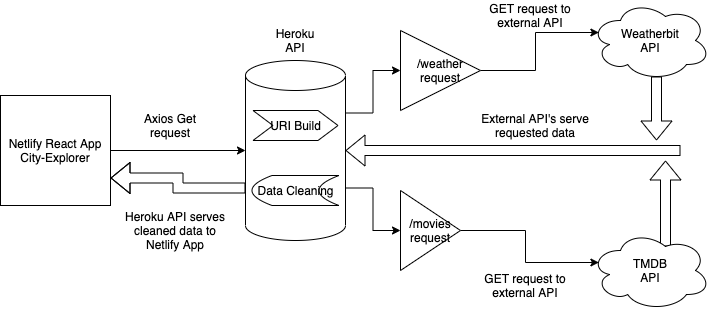

The diagram above was exported from draw.io. Its source (the exported page's mxGraphModel, read from the mxfile embedded in the PNG):
<mxGraphModel dx="946" dy="601" grid="1" gridSize="10" guides="1" tooltips="1" connect="1" arrows="1" fold="1" page="1" pageScale="1" pageWidth="850" pageHeight="1100" math="0" shadow="0">
  <root>
    <mxCell id="0" />
    <mxCell id="1" parent="0" />
    <mxCell id="lts5gIKCd1kFAWDGDreM-6" style="edgeStyle=orthogonalEdgeStyle;rounded=0;orthogonalLoop=1;jettySize=auto;html=1;exitX=1;exitY=0;exitDx=0;exitDy=52.5;exitPerimeter=0;entryX=0;entryY=0.5;entryDx=0;entryDy=0;" edge="1" parent="1" source="lts5gIKCd1kFAWDGDreM-1" target="lts5gIKCd1kFAWDGDreM-4">
      <mxGeometry relative="1" as="geometry" />
    </mxCell>
    <mxCell id="lts5gIKCd1kFAWDGDreM-7" style="edgeStyle=orthogonalEdgeStyle;rounded=0;orthogonalLoop=1;jettySize=auto;html=1;exitX=1;exitY=0;exitDx=0;exitDy=127.5;exitPerimeter=0;entryX=0;entryY=0.5;entryDx=0;entryDy=0;" edge="1" parent="1" source="lts5gIKCd1kFAWDGDreM-1" target="lts5gIKCd1kFAWDGDreM-5">
      <mxGeometry relative="1" as="geometry" />
    </mxCell>
    <mxCell id="lts5gIKCd1kFAWDGDreM-26" style="edgeStyle=orthogonalEdgeStyle;rounded=0;orthogonalLoop=1;jettySize=auto;html=1;exitX=0;exitY=0;exitDx=0;exitDy=127.5;exitPerimeter=0;entryX=1;entryY=0.75;entryDx=0;entryDy=0;shape=flexArrow;" edge="1" parent="1" source="lts5gIKCd1kFAWDGDreM-1" target="lts5gIKCd1kFAWDGDreM-2">
      <mxGeometry relative="1" as="geometry" />
    </mxCell>
    <mxCell id="lts5gIKCd1kFAWDGDreM-1" value="" style="shape=cylinder3;whiteSpace=wrap;html=1;boundedLbl=1;backgroundOutline=1;size=15;" vertex="1" parent="1">
      <mxGeometry x="325" y="130" width="100" height="180" as="geometry" />
    </mxCell>
    <mxCell id="lts5gIKCd1kFAWDGDreM-9" style="edgeStyle=orthogonalEdgeStyle;rounded=0;orthogonalLoop=1;jettySize=auto;html=1;exitX=1;exitY=0.5;exitDx=0;exitDy=0;entryX=0;entryY=0.5;entryDx=0;entryDy=0;entryPerimeter=0;" edge="1" parent="1" source="lts5gIKCd1kFAWDGDreM-2" target="lts5gIKCd1kFAWDGDreM-1">
      <mxGeometry relative="1" as="geometry" />
    </mxCell>
    <mxCell id="lts5gIKCd1kFAWDGDreM-2" value="Netlify React App&lt;br&gt;City-Explorer" style="whiteSpace=wrap;html=1;aspect=fixed;" vertex="1" parent="1">
      <mxGeometry x="80" y="165" width="110" height="110" as="geometry" />
    </mxCell>
    <mxCell id="lts5gIKCd1kFAWDGDreM-16" style="edgeStyle=orthogonalEdgeStyle;rounded=0;orthogonalLoop=1;jettySize=auto;html=1;exitX=1;exitY=0.5;exitDx=0;exitDy=0;entryX=0.07;entryY=0.4;entryDx=0;entryDy=0;entryPerimeter=0;" edge="1" parent="1" source="lts5gIKCd1kFAWDGDreM-4" target="lts5gIKCd1kFAWDGDreM-11">
      <mxGeometry relative="1" as="geometry" />
    </mxCell>
    <mxCell id="lts5gIKCd1kFAWDGDreM-4" value="/weather&lt;br&gt;request" style="triangle;whiteSpace=wrap;html=1;" vertex="1" parent="1">
      <mxGeometry x="480" y="100" width="80" height="80" as="geometry" />
    </mxCell>
    <mxCell id="lts5gIKCd1kFAWDGDreM-15" style="edgeStyle=orthogonalEdgeStyle;rounded=0;orthogonalLoop=1;jettySize=auto;html=1;exitX=1;exitY=0.5;exitDx=0;exitDy=0;entryX=0.07;entryY=0.4;entryDx=0;entryDy=0;entryPerimeter=0;" edge="1" parent="1" source="lts5gIKCd1kFAWDGDreM-5" target="lts5gIKCd1kFAWDGDreM-12">
      <mxGeometry relative="1" as="geometry" />
    </mxCell>
    <mxCell id="lts5gIKCd1kFAWDGDreM-5" value="/movies&lt;br&gt;request" style="triangle;whiteSpace=wrap;html=1;" vertex="1" parent="1">
      <mxGeometry x="480" y="260" width="60" height="80" as="geometry" />
    </mxCell>
    <mxCell id="lts5gIKCd1kFAWDGDreM-10" value="Axios Get request" style="text;html=1;strokeColor=none;fillColor=none;align=center;verticalAlign=middle;whiteSpace=wrap;rounded=0;" vertex="1" parent="1">
      <mxGeometry x="220" y="180" width="60" height="30" as="geometry" />
    </mxCell>
    <mxCell id="lts5gIKCd1kFAWDGDreM-22" style="edgeStyle=orthogonalEdgeStyle;rounded=0;orthogonalLoop=1;jettySize=auto;html=1;exitX=0.55;exitY=0.95;exitDx=0;exitDy=0;exitPerimeter=0;shape=flexArrow;" edge="1" parent="1" source="lts5gIKCd1kFAWDGDreM-11">
      <mxGeometry relative="1" as="geometry">
        <mxPoint x="736" y="210" as="targetPoint" />
      </mxGeometry>
    </mxCell>
    <mxCell id="lts5gIKCd1kFAWDGDreM-11" value="Weatherbit&lt;br&gt;API" style="ellipse;shape=cloud;whiteSpace=wrap;html=1;" vertex="1" parent="1">
      <mxGeometry x="670" y="70" width="120" height="80" as="geometry" />
    </mxCell>
    <mxCell id="lts5gIKCd1kFAWDGDreM-23" style="edgeStyle=orthogonalEdgeStyle;rounded=0;orthogonalLoop=1;jettySize=auto;html=1;exitX=0.625;exitY=0.2;exitDx=0;exitDy=0;exitPerimeter=0;shape=flexArrow;" edge="1" parent="1" source="lts5gIKCd1kFAWDGDreM-12">
      <mxGeometry relative="1" as="geometry">
        <mxPoint x="745" y="230" as="targetPoint" />
      </mxGeometry>
    </mxCell>
    <mxCell id="lts5gIKCd1kFAWDGDreM-12" value="TMDB&lt;br&gt;API" style="ellipse;shape=cloud;whiteSpace=wrap;html=1;" vertex="1" parent="1">
      <mxGeometry x="670" y="300" width="120" height="80" as="geometry" />
    </mxCell>
    <mxCell id="lts5gIKCd1kFAWDGDreM-14" value="Heroku API" style="text;html=1;strokeColor=none;fillColor=none;align=center;verticalAlign=middle;whiteSpace=wrap;rounded=0;" vertex="1" parent="1">
      <mxGeometry x="345" y="95" width="60" height="30" as="geometry" />
    </mxCell>
    <mxCell id="lts5gIKCd1kFAWDGDreM-17" value="GET request to external API" style="text;html=1;strokeColor=none;fillColor=none;align=center;verticalAlign=middle;whiteSpace=wrap;rounded=0;" vertex="1" parent="1">
      <mxGeometry x="560" y="340" width="90" height="30" as="geometry" />
    </mxCell>
    <mxCell id="lts5gIKCd1kFAWDGDreM-18" value="GET request to external API" style="text;html=1;strokeColor=none;fillColor=none;align=center;verticalAlign=middle;whiteSpace=wrap;rounded=0;" vertex="1" parent="1">
      <mxGeometry x="560" y="70" width="100" height="30" as="geometry" />
    </mxCell>
    <mxCell id="lts5gIKCd1kFAWDGDreM-21" value="" style="shape=flexArrow;endArrow=classic;html=1;rounded=0;edgeStyle=orthogonalEdgeStyle;entryX=1;entryY=0.5;entryDx=0;entryDy=0;entryPerimeter=0;" edge="1" parent="1" target="lts5gIKCd1kFAWDGDreM-1">
      <mxGeometry width="50" height="50" relative="1" as="geometry">
        <mxPoint x="760" y="220" as="sourcePoint" />
        <mxPoint x="750" y="195" as="targetPoint" />
      </mxGeometry>
    </mxCell>
    <mxCell id="lts5gIKCd1kFAWDGDreM-25" value="External API's serve requested data" style="text;html=1;strokeColor=none;fillColor=none;align=center;verticalAlign=middle;whiteSpace=wrap;rounded=0;" vertex="1" parent="1">
      <mxGeometry x="540" y="180" width="150" height="30" as="geometry" />
    </mxCell>
    <mxCell id="lts5gIKCd1kFAWDGDreM-28" value="URI Build" style="shape=step;perimeter=stepPerimeter;whiteSpace=wrap;html=1;fixedSize=1;rotation=0;" vertex="1" parent="1">
      <mxGeometry x="332.5" y="180" width="85" height="30" as="geometry" />
    </mxCell>
    <mxCell id="lts5gIKCd1kFAWDGDreM-29" value="Data Cleaning" style="shape=dataStorage;whiteSpace=wrap;html=1;fixedSize=1;" vertex="1" parent="1">
      <mxGeometry x="331.5" y="245" width="87" height="30" as="geometry" />
    </mxCell>
    <mxCell id="lts5gIKCd1kFAWDGDreM-30" value="Heroku API serves cleaned data to Netlify App" style="text;html=1;strokeColor=none;fillColor=none;align=center;verticalAlign=middle;whiteSpace=wrap;rounded=0;" vertex="1" parent="1">
      <mxGeometry x="200" y="275" width="110" height="50" as="geometry" />
    </mxCell>
  </root>
</mxGraphModel>